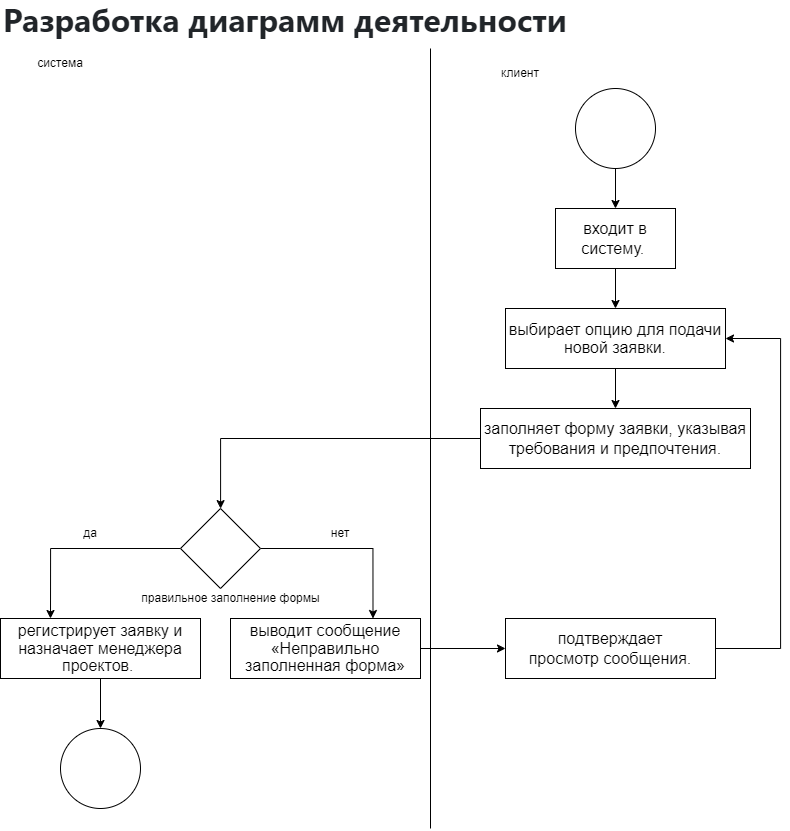

The diagram above was exported from draw.io. Its source (the exported page's mxGraphModel, read from the mxfile embedded in the PNG):
<mxGraphModel dx="2171" dy="1124" grid="1" gridSize="10" guides="1" tooltips="1" connect="1" arrows="1" fold="1" page="1" pageScale="1" pageWidth="827" pageHeight="1169" math="0" shadow="0">
  <root>
    <mxCell id="0" />
    <mxCell id="1" parent="0" />
    <mxCell id="q9NNP2_hGoCEOtxlnX3v-12" style="edgeStyle=orthogonalEdgeStyle;rounded=0;orthogonalLoop=1;jettySize=auto;html=1;entryX=0.5;entryY=0;entryDx=0;entryDy=0;" edge="1" parent="1" source="q9NNP2_hGoCEOtxlnX3v-1" target="q9NNP2_hGoCEOtxlnX3v-11">
      <mxGeometry relative="1" as="geometry" />
    </mxCell>
    <mxCell id="q9NNP2_hGoCEOtxlnX3v-1" value="&lt;div&gt;&lt;span style=&quot;font-size: 12pt; background-color: initial;&quot;&gt;входит в систему.&amp;nbsp;&lt;/span&gt;&lt;br&gt;&lt;/div&gt;" style="rounded=0;whiteSpace=wrap;html=1;" vertex="1" parent="1">
      <mxGeometry x="565" y="210" width="120" height="60" as="geometry" />
    </mxCell>
    <mxCell id="q9NNP2_hGoCEOtxlnX3v-3" style="edgeStyle=orthogonalEdgeStyle;rounded=0;orthogonalLoop=1;jettySize=auto;html=1;" edge="1" parent="1" source="q9NNP2_hGoCEOtxlnX3v-2" target="q9NNP2_hGoCEOtxlnX3v-1">
      <mxGeometry relative="1" as="geometry" />
    </mxCell>
    <mxCell id="q9NNP2_hGoCEOtxlnX3v-2" value="" style="ellipse;whiteSpace=wrap;html=1;aspect=fixed;" vertex="1" parent="1">
      <mxGeometry x="585" y="90" width="80" height="80" as="geometry" />
    </mxCell>
    <mxCell id="q9NNP2_hGoCEOtxlnX3v-4" value="&lt;h1 style=&quot;box-sizing: border-box; margin-top: 0px; margin-bottom: 0.5rem; line-height: 1.2; font-size: 2rem; color: rgb(33, 37, 41); font-family: -apple-system, BlinkMacSystemFont, &amp;quot;Segoe UI&amp;quot;, Roboto, &amp;quot;Helvetica Neue&amp;quot;, Arial, &amp;quot;Noto Sans&amp;quot;, &amp;quot;Liberation Sans&amp;quot;, sans-serif, &amp;quot;Apple Color Emoji&amp;quot;, &amp;quot;Segoe UI Emoji&amp;quot;, &amp;quot;Segoe UI Symbol&amp;quot;, &amp;quot;Noto Color Emoji&amp;quot;; text-align: left; background-color: rgb(255, 255, 255);&quot; id=&quot;yui_3_17_2_1_1711688063098_381&quot; class=&quot;h2&quot;&gt;Разработка диаграмм деятельности&lt;/h1&gt;" style="text;html=1;align=center;verticalAlign=middle;whiteSpace=wrap;rounded=0;" vertex="1" parent="1">
      <mxGeometry x="10" y="10" width="570" height="30" as="geometry" />
    </mxCell>
    <mxCell id="q9NNP2_hGoCEOtxlnX3v-5" value="" style="endArrow=none;html=1;rounded=0;" edge="1" parent="1">
      <mxGeometry width="50" height="50" relative="1" as="geometry">
        <mxPoint x="440" y="830" as="sourcePoint" />
        <mxPoint x="440" y="50" as="targetPoint" />
      </mxGeometry>
    </mxCell>
    <mxCell id="q9NNP2_hGoCEOtxlnX3v-6" value="клиент" style="text;html=1;align=center;verticalAlign=middle;whiteSpace=wrap;rounded=0;" vertex="1" parent="1">
      <mxGeometry x="500" y="60" width="60" height="30" as="geometry" />
    </mxCell>
    <mxCell id="q9NNP2_hGoCEOtxlnX3v-8" value="система" style="text;html=1;align=center;verticalAlign=middle;whiteSpace=wrap;rounded=0;" vertex="1" parent="1">
      <mxGeometry x="40" y="50" width="60" height="30" as="geometry" />
    </mxCell>
    <mxCell id="q9NNP2_hGoCEOtxlnX3v-14" style="edgeStyle=orthogonalEdgeStyle;rounded=0;orthogonalLoop=1;jettySize=auto;html=1;" edge="1" parent="1" source="q9NNP2_hGoCEOtxlnX3v-11" target="q9NNP2_hGoCEOtxlnX3v-13">
      <mxGeometry relative="1" as="geometry" />
    </mxCell>
    <mxCell id="q9NNP2_hGoCEOtxlnX3v-11" value="&lt;br&gt;&lt;span style=&quot;font-size:12.0pt;line-height:107%;&lt;br/&gt;font-family:&amp;quot;Times New Roman&amp;quot;,serif;mso-fareast-font-family:Calibri;mso-fareast-theme-font:&lt;br/&gt;minor-latin;mso-ansi-language:RU;mso-fareast-language:EN-US;mso-bidi-language:&lt;br/&gt;AR-SA&quot;&gt;выбирает опцию для подачи новой заявки.&lt;/span&gt;&lt;div&gt;&lt;br&gt;&lt;/div&gt;" style="rounded=0;whiteSpace=wrap;html=1;" vertex="1" parent="1">
      <mxGeometry x="515" y="310" width="220" height="60" as="geometry" />
    </mxCell>
    <mxCell id="q9NNP2_hGoCEOtxlnX3v-32" style="edgeStyle=orthogonalEdgeStyle;rounded=0;orthogonalLoop=1;jettySize=auto;html=1;" edge="1" parent="1" source="q9NNP2_hGoCEOtxlnX3v-13" target="q9NNP2_hGoCEOtxlnX3v-16">
      <mxGeometry relative="1" as="geometry" />
    </mxCell>
    <mxCell id="q9NNP2_hGoCEOtxlnX3v-13" value="&lt;div&gt;&lt;span style=&quot;font-size: 12pt; background-color: initial;&quot;&gt;заполняет форму заявки, указывая требования и предпочтения.&lt;/span&gt;&lt;br&gt;&lt;/div&gt;" style="rounded=0;whiteSpace=wrap;html=1;" vertex="1" parent="1">
      <mxGeometry x="490" y="410" width="270" height="60" as="geometry" />
    </mxCell>
    <mxCell id="q9NNP2_hGoCEOtxlnX3v-30" style="edgeStyle=orthogonalEdgeStyle;rounded=0;orthogonalLoop=1;jettySize=auto;html=1;exitX=0;exitY=0.5;exitDx=0;exitDy=0;entryX=0.25;entryY=0;entryDx=0;entryDy=0;" edge="1" parent="1" source="q9NNP2_hGoCEOtxlnX3v-16" target="q9NNP2_hGoCEOtxlnX3v-18">
      <mxGeometry relative="1" as="geometry" />
    </mxCell>
    <mxCell id="q9NNP2_hGoCEOtxlnX3v-31" style="edgeStyle=orthogonalEdgeStyle;rounded=0;orthogonalLoop=1;jettySize=auto;html=1;entryX=0.75;entryY=0;entryDx=0;entryDy=0;exitX=1;exitY=0.5;exitDx=0;exitDy=0;" edge="1" parent="1" source="q9NNP2_hGoCEOtxlnX3v-16" target="q9NNP2_hGoCEOtxlnX3v-17">
      <mxGeometry relative="1" as="geometry" />
    </mxCell>
    <mxCell id="q9NNP2_hGoCEOtxlnX3v-16" value="" style="rhombus;whiteSpace=wrap;html=1;" vertex="1" parent="1">
      <mxGeometry x="190" y="510" width="80" height="80" as="geometry" />
    </mxCell>
    <mxCell id="q9NNP2_hGoCEOtxlnX3v-34" style="edgeStyle=orthogonalEdgeStyle;rounded=0;orthogonalLoop=1;jettySize=auto;html=1;" edge="1" parent="1" source="q9NNP2_hGoCEOtxlnX3v-17" target="q9NNP2_hGoCEOtxlnX3v-33">
      <mxGeometry relative="1" as="geometry" />
    </mxCell>
    <mxCell id="q9NNP2_hGoCEOtxlnX3v-17" value="&lt;span style=&quot;font-size:12.0pt;line-height:107%;&lt;br/&gt;font-family:&amp;quot;Times New Roman&amp;quot;,serif;mso-fareast-font-family:Calibri;mso-fareast-theme-font:&lt;br/&gt;minor-latin;mso-ansi-language:RU;mso-fareast-language:EN-US;mso-bidi-language:&lt;br/&gt;AR-SA&quot;&gt;выводит сообщение «Неправильно заполненная форма»&lt;/span&gt;" style="rounded=0;whiteSpace=wrap;html=1;" vertex="1" parent="1">
      <mxGeometry x="240" y="620" width="190" height="60" as="geometry" />
    </mxCell>
    <mxCell id="q9NNP2_hGoCEOtxlnX3v-29" style="edgeStyle=orthogonalEdgeStyle;rounded=0;orthogonalLoop=1;jettySize=auto;html=1;" edge="1" parent="1" source="q9NNP2_hGoCEOtxlnX3v-18" target="q9NNP2_hGoCEOtxlnX3v-28">
      <mxGeometry relative="1" as="geometry" />
    </mxCell>
    <mxCell id="q9NNP2_hGoCEOtxlnX3v-18" value="&lt;span style=&quot;font-size:12.0pt;line-height:107%;&lt;br/&gt;font-family:&amp;quot;Times New Roman&amp;quot;,serif;mso-fareast-font-family:Calibri;mso-fareast-theme-font:&lt;br/&gt;minor-latin;mso-ansi-language:RU;mso-fareast-language:EN-US;mso-bidi-language:&lt;br/&gt;AR-SA&quot;&gt;регистрирует заявку и назначает менеджера проектов.&amp;nbsp;&lt;/span&gt;" style="rounded=0;whiteSpace=wrap;html=1;" vertex="1" parent="1">
      <mxGeometry x="10" y="620" width="200" height="60" as="geometry" />
    </mxCell>
    <mxCell id="q9NNP2_hGoCEOtxlnX3v-25" value="правильное&lt;span style=&quot;background-color: initial;&quot;&gt;&amp;nbsp;заполнение формы&lt;/span&gt;" style="text;html=1;align=center;verticalAlign=middle;resizable=0;points=[];autosize=1;strokeColor=none;fillColor=none;" vertex="1" parent="1">
      <mxGeometry x="140" y="585" width="200" height="30" as="geometry" />
    </mxCell>
    <mxCell id="q9NNP2_hGoCEOtxlnX3v-26" value="да" style="text;html=1;align=center;verticalAlign=middle;whiteSpace=wrap;rounded=0;" vertex="1" parent="1">
      <mxGeometry x="70" y="520" width="60" height="30" as="geometry" />
    </mxCell>
    <mxCell id="q9NNP2_hGoCEOtxlnX3v-27" value="нет" style="text;html=1;align=center;verticalAlign=middle;whiteSpace=wrap;rounded=0;" vertex="1" parent="1">
      <mxGeometry x="320" y="520" width="60" height="30" as="geometry" />
    </mxCell>
    <mxCell id="q9NNP2_hGoCEOtxlnX3v-28" value="" style="ellipse;whiteSpace=wrap;html=1;aspect=fixed;" vertex="1" parent="1">
      <mxGeometry x="70" y="730" width="80" height="80" as="geometry" />
    </mxCell>
    <mxCell id="q9NNP2_hGoCEOtxlnX3v-35" style="edgeStyle=orthogonalEdgeStyle;rounded=0;orthogonalLoop=1;jettySize=auto;html=1;entryX=1;entryY=0.5;entryDx=0;entryDy=0;" edge="1" parent="1" source="q9NNP2_hGoCEOtxlnX3v-33" target="q9NNP2_hGoCEOtxlnX3v-11">
      <mxGeometry relative="1" as="geometry">
        <Array as="points">
          <mxPoint x="790" y="650" />
          <mxPoint x="790" y="340" />
        </Array>
      </mxGeometry>
    </mxCell>
    <mxCell id="q9NNP2_hGoCEOtxlnX3v-33" value="&lt;p class=&quot;MsoNormal&quot;&gt;&lt;span style=&quot;font-size: 16px;&quot;&gt;подтверждает просмотр&amp;nbsp;&lt;/span&gt;&lt;span style=&quot;font-size: 16px; background-color: initial;&quot;&gt;сообщения.&lt;/span&gt;&lt;/p&gt;" style="rounded=0;whiteSpace=wrap;html=1;" vertex="1" parent="1">
      <mxGeometry x="515" y="620" width="210" height="60" as="geometry" />
    </mxCell>
  </root>
</mxGraphModel>